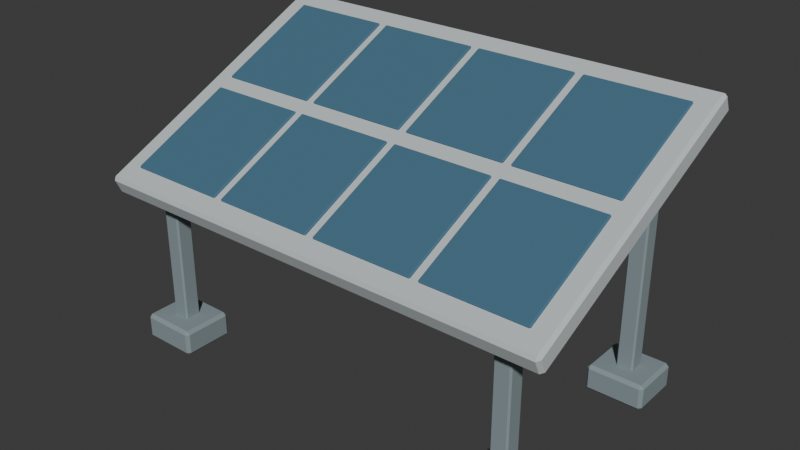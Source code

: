 # Source: source.blend  (saved by Blender 4.3.34; exported with 4.5.12 LTS)
import bpy
from mathutils import Matrix  # noqa: F401  (used for matrix-valued properties, if any)

bpy.ops.wm.read_factory_settings(use_empty=True)
scene = bpy.context.scene
scene.name = 'Scene'

# ---- collections
col_collection = bpy.data.collections.new('Collection'); scene.collection.children.link(col_collection)

# ---- materials (node trees are filled in below, after node groups)
mat_steel = bpy.data.materials.new('steel')
mat_steel.diffuse_color = (0.24, 0.3, 0.32, 1.0)
mat_frame = bpy.data.materials.new('frame')
mat_frame.diffuse_color = (0.55, 0.6, 0.6, 1.0)
mat_panel = bpy.data.materials.new('panel')
mat_panel.diffuse_color = (0.055, 0.15, 0.23, 1.0)

# ---- material node trees
mat_steel.use_nodes = True; mat_steel.node_tree.nodes.clear()
_N = mat_steel.node_tree.nodes; _L = mat_steel.node_tree.links
n0 = _N.new('ShaderNodeBsdfPrincipled'); n0.name = 'Principled BSDF'; n0.location = (10, 300)
n0.inputs[0].default_value = (0.24, 0.3, 0.32, 1.0)
n0.inputs[2].default_value = 0.83
n1 = _N.new('ShaderNodeOutputMaterial'); n1.name = 'Material Output'; n1.location = (300, 300)
_L.new(n0.outputs[0], n1.inputs[0])
n1.is_active_output = True
mat_frame.use_nodes = True; mat_frame.node_tree.nodes.clear()
_N = mat_frame.node_tree.nodes; _L = mat_frame.node_tree.links
n0 = _N.new('ShaderNodeBsdfPrincipled'); n0.name = 'Principled BSDF'; n0.location = (10, 300)
n0.inputs[0].default_value = (0.55, 0.6, 0.6, 1.0)
n0.inputs[2].default_value = 0.83
n1 = _N.new('ShaderNodeOutputMaterial'); n1.name = 'Material Output'; n1.location = (300, 300)
_L.new(n0.outputs[0], n1.inputs[0])
n1.is_active_output = True
mat_panel.use_nodes = True; mat_panel.node_tree.nodes.clear()
_N = mat_panel.node_tree.nodes; _L = mat_panel.node_tree.links
n0 = _N.new('ShaderNodeBsdfPrincipled'); n0.name = 'Principled BSDF'; n0.location = (10, 300)
n0.inputs[0].default_value = (0.055, 0.15, 0.23, 1.0)
n0.inputs[2].default_value = 0.83
n1 = _N.new('ShaderNodeOutputMaterial'); n1.name = 'Material Output'; n1.location = (300, 300)
_L.new(n0.outputs[0], n1.inputs[0])
n1.is_active_output = True

# ---- world
world_world = bpy.data.worlds.new('World'); scene.world = world_world
world_world.use_nodes = True; world_world.node_tree.nodes.clear()
_N = world_world.node_tree.nodes; _L = world_world.node_tree.links
n0 = _N.new('ShaderNodeOutputWorld'); n0.name = 'World Output'; n0.location = (300, 300)
n1 = _N.new('ShaderNodeBackground'); n1.name = 'Background'; n1.location = (10, 300)
n1.inputs[0].default_value = (0.05088, 0.05088, 0.05088, 1.0)
_L.new(n1.outputs[0], n0.inputs[0])
n0.is_active_output = True
world_world.color = (0.05088, 0.05088, 0.05088)
world_world.sun_shadow_jitter_overblur = 0.0

# ---- meshes
me_cube_001 = bpy.data.meshes.new('Cube.001')
me_cube_001.from_pydata([(-0.818, -0.468, 0.0), (-0.818, -0.48, 0.012), (-0.83, -0.468, 0.012), (-0.818, -0.48, 0.088), (-0.818, -0.468, 0.1), (-0.83, -0.468, 0.088), (-0.818, -0.292, 0.0), (-0.83, -0.292, 0.012), (-0.818, -0.28, 0.012), (-0.818, -0.292, 0.1), (-0.818, -0.28, 0.088), (-0.83, -0.292, 0.088), (-0.622, -0.468, 0.0), (-0.61, -0.468, 0.012), (-0.622, -0.48, 0.012), (-0.622, -0.468, 0.1), (-0.622, -0.48, 0.088), (-0.61, -0.468, 0.088), (-0.622, -0.292, 0.0), (-0.622, -0.28, 0.012), (-0.61, -0.292, 0.012), (-0.622, -0.292, 0.1), (-0.61, -0.292, 0.088), (-0.622, -0.28, 0.088)], [], [(14, 16, 3, 1), (20, 22, 17, 13), (21, 9, 4, 15), (2, 5, 11, 7), (8, 10, 23, 19), (0, 1, 2), (3, 4, 5), (6, 7, 8), (9, 10, 11), (12, 13, 14), (15, 16, 17), (18, 19, 20), (21, 22, 23), (6, 0, 2, 7), (1, 3, 5, 2), (4, 9, 11, 5), (10, 8, 7, 11), (18, 6, 8, 19), (9, 21, 23, 10), (22, 20, 19, 23), (12, 18, 20, 13), (21, 15, 17, 22), (16, 14, 13, 17), (0, 12, 14, 1), (15, 4, 3, 16), (6, 18, 12, 0)])
_uv = me_cube_001.uv_layers.new(name='UVMap')
_uv.uv.foreach_set('vector', [0.405, 0.7636, 0.595, 0.7636, 0.595, 0.9864, 0.405, 0.9864, 0.405, 0.515, 0.595, 0.515, 0.595, 0.735, 0.405, 0.735, 0.6386, 0.515, 0.8614, 0.515, 0.8614, 0.735, 0.6386, 0.735, 0.405, 0.015, 0.595, 0.015, 0.595, 0.235, 0.405, 0.235, 0.405, 0.2636, 0.595, 0.2636, 0.595, 0.4864, 0.405, 0.4864, 0.1386, 0.735, 0.1386, 0.75, 0.125, 0.735, 0.595, 0.9864, 0.625, 0.9864, 0.595, 1.0, 0.1386, 0.515, 0.125, 0.515, 0.1386, 0.5, 0.625, 0.2636, 0.595, 0.2636, 0.595, 0.25, 0.3614, 0.735, 0.375, 0.735, 0.3614, 0.75, 0.625, 0.7636, 0.595, 0.7636, 0.595, 0.75, 0.3614, 0.515, 0.3614, 0.5, 0.375, 0.515, 0.625, 0.515, 0.595, 0.515, 0.595, 0.5, 0.1386, 0.515, 0.1386, 0.735, 0.125, 0.735, 0.125, 0.515, 0.405, 0.0, 0.595, 0.0, 0.595, 0.015, 0.405, 0.015, 0.625, 0.015, 0.625, 0.235, 0.595, 0.235, 0.595, 0.015, 0.595, 0.2636, 0.405, 0.2636, 0.405, 0.235, 0.595, 0.235, 0.3614, 0.515, 0.1386, 0.515, 0.1386, 0.5, 0.3614, 0.5, 0.625, 0.2636, 0.625, 0.4864, 0.595, 0.4864, 0.595, 0.2636, 0.595, 0.515, 0.405, 0.515, 0.405, 0.4864, 0.595, 0.4864, 0.3614, 0.735, 0.3614, 0.515, 0.405, 0.515, 0.405, 0.735, 0.6386, 0.515, 0.6386, 0.735, 0.595, 0.735, 0.595, 0.515, 0.595, 0.7636, 0.405, 0.7636, 0.405, 0.735, 0.595, 0.735, 0.1386, 0.735, 0.3614, 0.735, 0.3614, 0.75, 0.1386, 0.75, 0.625, 0.7636, 0.625, 0.9864, 0.595, 0.9864, 0.595, 0.7636, 0.1386, 0.515, 0.3614, 0.515, 0.3614, 0.735, 0.1386, 0.735])
me_cube_001.materials.append(mat_steel)
me_cube_001.update()
me_cube_002 = bpy.data.meshes.new('Cube.002')
me_cube_002.from_pydata([(-0.7465, -0.4065, 0.075), (-0.7465, -0.4125, 0.081), (-0.7525, -0.4065, 0.081), (-0.7465, -0.4125, 0.6868), (-0.7465, -0.4065, 0.6928), (-0.7525, -0.4065, 0.6868), (-0.7465, -0.3535, 0.075), (-0.7525, -0.3535, 0.081), (-0.7465, -0.3475, 0.081), (-0.7465, -0.3535, 0.6928), (-0.7465, -0.3475, 0.6868), (-0.7525, -0.3535, 0.6868), (-0.6935, -0.4065, 0.075), (-0.6875, -0.4065, 0.081), (-0.6935, -0.4125, 0.081), (-0.6935, -0.4065, 0.6928), (-0.6935, -0.4125, 0.6868), (-0.6875, -0.4065, 0.6868), (-0.6935, -0.3535, 0.075), (-0.6935, -0.3475, 0.081), (-0.6875, -0.3535, 0.081), (-0.6935, -0.3535, 0.6928), (-0.6875, -0.3535, 0.6868), (-0.6935, -0.3475, 0.6868)], [], [(14, 16, 3, 1), (20, 22, 17, 13), (21, 9, 4, 15), (2, 5, 11, 7), (8, 10, 23, 19), (0, 1, 2), (3, 4, 5), (6, 7, 8), (9, 10, 11), (12, 13, 14), (15, 16, 17), (18, 19, 20), (21, 22, 23), (6, 0, 2, 7), (1, 3, 5, 2), (4, 9, 11, 5), (10, 8, 7, 11), (18, 6, 8, 19), (9, 21, 23, 10), (22, 20, 19, 23), (12, 18, 20, 13), (21, 15, 17, 22), (16, 14, 13, 17), (0, 12, 14, 1), (15, 4, 3, 16), (6, 18, 12, 0)])
_uv = me_cube_002.uv_layers.new(name='UVMap')
_uv.uv.foreach_set('vector', [0.3774, 0.7731, 0.6226, 0.7731, 0.6226, 0.9769, 0.3774, 0.9769, 0.3774, 0.5231, 0.6226, 0.5231, 0.6226, 0.7269, 0.3774, 0.7269, 0.6481, 0.5231, 0.8519, 0.5231, 0.8519, 0.7269, 0.6481, 0.7269, 0.3774, 0.02308, 0.6226, 0.02308, 0.6226, 0.2269, 0.3774, 0.2269, 0.3774, 0.2731, 0.6226, 0.2731, 0.6226, 0.4769, 0.3774, 0.4769, 0.1481, 0.7269, 0.1481, 0.75, 0.125, 0.7269, 0.6226, 0.9769, 0.625, 0.9769, 0.6226, 1.0, 0.1481, 0.5231, 0.125, 0.5231, 0.1481, 0.5, 0.625, 0.2731, 0.6226, 0.2731, 0.6226, 0.25, 0.3519, 0.7269, 0.375, 0.7269, 0.3519, 0.75, 0.625, 0.7731, 0.6226, 0.7731, 0.6226, 0.75, 0.3519, 0.5231, 0.3519, 0.5, 0.375, 0.5231, 0.625, 0.5231, 0.6226, 0.5231, 0.6226, 0.5, 0.1481, 0.5231, 0.1481, 0.7269, 0.125, 0.7269, 0.125, 0.5231, 0.3774, 0.0, 0.6226, 0.0, 0.6226, 0.02308, 0.3774, 0.02308, 0.625, 0.02308, 0.625, 0.2269, 0.6226, 0.2269, 0.6226, 0.02308, 0.6226, 0.2731, 0.3774, 0.2731, 0.3774, 0.2269, 0.6226, 0.2269, 0.3519, 0.5231, 0.1481, 0.5231, 0.1481, 0.5, 0.3519, 0.5, 0.625, 0.2731, 0.625, 0.4769, 0.6226, 0.4769, 0.6226, 0.2731, 0.6226, 0.5231, 0.3774, 0.5231, 0.3774, 0.4769, 0.6226, 0.4769, 0.3519, 0.7269, 0.3519, 0.5231, 0.3774, 0.5231, 0.3774, 0.7269, 0.6481, 0.5231, 0.6481, 0.7269, 0.6226, 0.7269, 0.6226, 0.5231, 0.6226, 0.7731, 0.3774, 0.7731, 0.3774, 0.7269, 0.6226, 0.7269, 0.1481, 0.7269, 0.3519, 0.7269, 0.3519, 0.75, 0.1481, 0.75, 0.625, 0.7731, 0.625, 0.9769, 0.6226, 0.9769, 0.6226, 0.7731, 0.1481, 0.5231, 0.3519, 0.5231, 0.3519, 0.7269, 0.1481, 0.7269])
me_cube_002.materials.append(mat_steel)
me_cube_002.update()
me_cube_003 = bpy.data.meshes.new('Cube.003')
me_cube_003.from_pydata([(-0.818, 0.292, 0.0), (-0.818, 0.28, 0.012), (-0.83, 0.292, 0.012), (-0.818, 0.28, 0.088), (-0.818, 0.292, 0.1), (-0.83, 0.292, 0.088), (-0.818, 0.468, 0.0), (-0.83, 0.468, 0.012), (-0.818, 0.48, 0.012), (-0.818, 0.468, 0.1), (-0.818, 0.48, 0.088), (-0.83, 0.468, 0.088), (-0.622, 0.292, 0.0), (-0.61, 0.292, 0.012), (-0.622, 0.28, 0.012), (-0.622, 0.292, 0.1), (-0.622, 0.28, 0.088), (-0.61, 0.292, 0.088), (-0.622, 0.468, 0.0), (-0.622, 0.48, 0.012), (-0.61, 0.468, 0.012), (-0.622, 0.468, 0.1), (-0.61, 0.468, 0.088), (-0.622, 0.48, 0.088)], [], [(14, 16, 3, 1), (20, 22, 17, 13), (21, 9, 4, 15), (2, 5, 11, 7), (8, 10, 23, 19), (0, 1, 2), (3, 4, 5), (6, 7, 8), (9, 10, 11), (12, 13, 14), (15, 16, 17), (18, 19, 20), (21, 22, 23), (6, 0, 2, 7), (1, 3, 5, 2), (4, 9, 11, 5), (10, 8, 7, 11), (18, 6, 8, 19), (9, 21, 23, 10), (22, 20, 19, 23), (12, 18, 20, 13), (21, 15, 17, 22), (16, 14, 13, 17), (0, 12, 14, 1), (15, 4, 3, 16), (6, 18, 12, 0)])
_uv = me_cube_003.uv_layers.new(name='UVMap')
_uv.uv.foreach_set('vector', [0.405, 0.7636, 0.595, 0.7636, 0.595, 0.9864, 0.405, 0.9864, 0.405, 0.515, 0.595, 0.515, 0.595, 0.735, 0.405, 0.735, 0.6386, 0.515, 0.8614, 0.515, 0.8614, 0.735, 0.6386, 0.735, 0.405, 0.015, 0.595, 0.015, 0.595, 0.235, 0.405, 0.235, 0.405, 0.2636, 0.595, 0.2636, 0.595, 0.4864, 0.405, 0.4864, 0.1386, 0.735, 0.1386, 0.75, 0.125, 0.735, 0.595, 0.9864, 0.625, 0.9864, 0.595, 1.0, 0.1386, 0.515, 0.125, 0.515, 0.1386, 0.5, 0.625, 0.2636, 0.595, 0.2636, 0.595, 0.25, 0.3614, 0.735, 0.375, 0.735, 0.3614, 0.75, 0.625, 0.7636, 0.595, 0.7636, 0.595, 0.75, 0.3614, 0.515, 0.3614, 0.5, 0.375, 0.515, 0.625, 0.515, 0.595, 0.515, 0.595, 0.5, 0.1386, 0.515, 0.1386, 0.735, 0.125, 0.735, 0.125, 0.515, 0.405, 0.0, 0.595, 0.0, 0.595, 0.015, 0.405, 0.015, 0.625, 0.015, 0.625, 0.235, 0.595, 0.235, 0.595, 0.015, 0.595, 0.2636, 0.405, 0.2636, 0.405, 0.235, 0.595, 0.235, 0.3614, 0.515, 0.1386, 0.515, 0.1386, 0.5, 0.3614, 0.5, 0.625, 0.2636, 0.625, 0.4864, 0.595, 0.4864, 0.595, 0.2636, 0.595, 0.515, 0.405, 0.515, 0.405, 0.4864, 0.595, 0.4864, 0.3614, 0.735, 0.3614, 0.515, 0.405, 0.515, 0.405, 0.735, 0.6386, 0.515, 0.6386, 0.735, 0.595, 0.735, 0.595, 0.515, 0.595, 0.7636, 0.405, 0.7636, 0.405, 0.735, 0.595, 0.735, 0.1386, 0.735, 0.3614, 0.735, 0.3614, 0.75, 0.1386, 0.75, 0.625, 0.7636, 0.625, 0.9864, 0.595, 0.9864, 0.595, 0.7636, 0.1386, 0.515, 0.3614, 0.515, 0.3614, 0.735, 0.1386, 0.735])
me_cube_003.materials.append(mat_steel)
me_cube_003.update()
me_cube_004 = bpy.data.meshes.new('Cube.004')
me_cube_004.from_pydata([(-0.7465, 0.3535, 0.075), (-0.7465, 0.3475, 0.081), (-0.7525, 0.3535, 0.081), (-0.7465, 0.3475, 1.041), (-0.7465, 0.3535, 1.047), (-0.7525, 0.3535, 1.041), (-0.7465, 0.4065, 0.075), (-0.7525, 0.4065, 0.081), (-0.7465, 0.4125, 0.081), (-0.7465, 0.4065, 1.047), (-0.7465, 0.4125, 1.041), (-0.7525, 0.4065, 1.041), (-0.6935, 0.3535, 0.075), (-0.6875, 0.3535, 0.081), (-0.6935, 0.3475, 0.081), (-0.6935, 0.3535, 1.047), (-0.6935, 0.3475, 1.041), (-0.6875, 0.3535, 1.041), (-0.6935, 0.4065, 0.075), (-0.6935, 0.4125, 0.081), (-0.6875, 0.4065, 0.081), (-0.6935, 0.4065, 1.047), (-0.6875, 0.4065, 1.041), (-0.6935, 0.4125, 1.041)], [], [(14, 16, 3, 1), (20, 22, 17, 13), (21, 9, 4, 15), (2, 5, 11, 7), (8, 10, 23, 19), (0, 1, 2), (3, 4, 5), (6, 7, 8), (9, 10, 11), (12, 13, 14), (15, 16, 17), (18, 19, 20), (21, 22, 23), (6, 0, 2, 7), (1, 3, 5, 2), (4, 9, 11, 5), (10, 8, 7, 11), (18, 6, 8, 19), (9, 21, 23, 10), (22, 20, 19, 23), (12, 18, 20, 13), (21, 15, 17, 22), (16, 14, 13, 17), (0, 12, 14, 1), (15, 4, 3, 16), (6, 18, 12, 0)])
_uv = me_cube_004.uv_layers.new(name='UVMap')
_uv.uv.foreach_set('vector', [0.3765, 0.7731, 0.6235, 0.7731, 0.6235, 0.9769, 0.3765, 0.9769, 0.3765, 0.5231, 0.6235, 0.5231, 0.6235, 0.7269, 0.3765, 0.7269, 0.6481, 0.5231, 0.8519, 0.5231, 0.8519, 0.7269, 0.6481, 0.7269, 0.3765, 0.02308, 0.6235, 0.02308, 0.6235, 0.2269, 0.3765, 0.2269, 0.3765, 0.2731, 0.6235, 0.2731, 0.6235, 0.4769, 0.3765, 0.4769, 0.1481, 0.7269, 0.1481, 0.75, 0.125, 0.7269, 0.6235, 0.9769, 0.625, 0.9769, 0.6235, 1.0, 0.1481, 0.5231, 0.125, 0.5231, 0.1481, 0.5, 0.625, 0.2731, 0.6235, 0.2731, 0.6235, 0.25, 0.3519, 0.7269, 0.375, 0.7269, 0.3519, 0.75, 0.625, 0.7731, 0.6235, 0.7731, 0.6235, 0.75, 0.3519, 0.5231, 0.3519, 0.5, 0.375, 0.5231, 0.625, 0.5231, 0.6235, 0.5231, 0.6235, 0.5, 0.1481, 0.5231, 0.1481, 0.7269, 0.125, 0.7269, 0.125, 0.5231, 0.3765, 0.0, 0.6235, 0.0, 0.6235, 0.02308, 0.3765, 0.02308, 0.625, 0.02308, 0.625, 0.2269, 0.6235, 0.2269, 0.6235, 0.02308, 0.6235, 0.2731, 0.3765, 0.2731, 0.3765, 0.2269, 0.6235, 0.2269, 0.3519, 0.5231, 0.1481, 0.5231, 0.1481, 0.5, 0.3519, 0.5, 0.625, 0.2731, 0.625, 0.4769, 0.6235, 0.4769, 0.6235, 0.2731, 0.6235, 0.5231, 0.3765, 0.5231, 0.3765, 0.4769, 0.6235, 0.4769, 0.3519, 0.7269, 0.3519, 0.5231, 0.3765, 0.5231, 0.3765, 0.7269, 0.6481, 0.5231, 0.6481, 0.7269, 0.6235, 0.7269, 0.6235, 0.5231, 0.6235, 0.7731, 0.3765, 0.7731, 0.3765, 0.7269, 0.6235, 0.7269, 0.1481, 0.7269, 0.3519, 0.7269, 0.3519, 0.75, 0.1481, 0.75, 0.625, 0.7731, 0.625, 0.9769, 0.6235, 0.9769, 0.6235, 0.7731, 0.1481, 0.5231, 0.3519, 0.5231, 0.3519, 0.7269, 0.1481, 0.7269])
me_cube_004.materials.append(mat_steel)
me_cube_004.update()
me_cube_005 = bpy.data.meshes.new('Cube.005')
me_cube_005.from_pydata([(0.622, -0.468, 0.0), (0.622, -0.48, 0.012), (0.61, -0.468, 0.012), (0.622, -0.48, 0.088), (0.622, -0.468, 0.1), (0.61, -0.468, 0.088), (0.622, -0.292, 0.0), (0.61, -0.292, 0.012), (0.622, -0.28, 0.012), (0.622, -0.292, 0.1), (0.622, -0.28, 0.088), (0.61, -0.292, 0.088), (0.818, -0.468, 0.0), (0.83, -0.468, 0.012), (0.818, -0.48, 0.012), (0.818, -0.468, 0.1), (0.818, -0.48, 0.088), (0.83, -0.468, 0.088), (0.818, -0.292, 0.0), (0.818, -0.28, 0.012), (0.83, -0.292, 0.012), (0.818, -0.292, 0.1), (0.83, -0.292, 0.088), (0.818, -0.28, 0.088)], [], [(14, 16, 3, 1), (20, 22, 17, 13), (21, 9, 4, 15), (2, 5, 11, 7), (8, 10, 23, 19), (0, 1, 2), (3, 4, 5), (6, 7, 8), (9, 10, 11), (12, 13, 14), (15, 16, 17), (18, 19, 20), (21, 22, 23), (6, 0, 2, 7), (1, 3, 5, 2), (4, 9, 11, 5), (10, 8, 7, 11), (18, 6, 8, 19), (9, 21, 23, 10), (22, 20, 19, 23), (12, 18, 20, 13), (21, 15, 17, 22), (16, 14, 13, 17), (0, 12, 14, 1), (15, 4, 3, 16), (6, 18, 12, 0)])
_uv = me_cube_005.uv_layers.new(name='UVMap')
_uv.uv.foreach_set('vector', [0.405, 0.7636, 0.595, 0.7636, 0.595, 0.9864, 0.405, 0.9864, 0.405, 0.515, 0.595, 0.515, 0.595, 0.735, 0.405, 0.735, 0.6386, 0.515, 0.8614, 0.515, 0.8614, 0.735, 0.6386, 0.735, 0.405, 0.015, 0.595, 0.015, 0.595, 0.235, 0.405, 0.235, 0.405, 0.2636, 0.595, 0.2636, 0.595, 0.4864, 0.405, 0.4864, 0.1386, 0.735, 0.1386, 0.75, 0.125, 0.735, 0.595, 0.9864, 0.625, 0.9864, 0.595, 1.0, 0.1386, 0.515, 0.125, 0.515, 0.1386, 0.5, 0.625, 0.2636, 0.595, 0.2636, 0.595, 0.25, 0.3614, 0.735, 0.375, 0.735, 0.3614, 0.75, 0.625, 0.7636, 0.595, 0.7636, 0.595, 0.75, 0.3614, 0.515, 0.3614, 0.5, 0.375, 0.515, 0.625, 0.515, 0.595, 0.515, 0.595, 0.5, 0.1386, 0.515, 0.1386, 0.735, 0.125, 0.735, 0.125, 0.515, 0.405, 0.0, 0.595, 0.0, 0.595, 0.015, 0.405, 0.015, 0.625, 0.015, 0.625, 0.235, 0.595, 0.235, 0.595, 0.015, 0.595, 0.2636, 0.405, 0.2636, 0.405, 0.235, 0.595, 0.235, 0.3614, 0.515, 0.1386, 0.515, 0.1386, 0.5, 0.3614, 0.5, 0.625, 0.2636, 0.625, 0.4864, 0.595, 0.4864, 0.595, 0.2636, 0.595, 0.515, 0.405, 0.515, 0.405, 0.4864, 0.595, 0.4864, 0.3614, 0.735, 0.3614, 0.515, 0.405, 0.515, 0.405, 0.735, 0.6386, 0.515, 0.6386, 0.735, 0.595, 0.735, 0.595, 0.515, 0.595, 0.7636, 0.405, 0.7636, 0.405, 0.735, 0.595, 0.735, 0.1386, 0.735, 0.3614, 0.735, 0.3614, 0.75, 0.1386, 0.75, 0.625, 0.7636, 0.625, 0.9864, 0.595, 0.9864, 0.595, 0.7636, 0.1386, 0.515, 0.3614, 0.515, 0.3614, 0.735, 0.1386, 0.735])
me_cube_005.materials.append(mat_steel)
me_cube_005.update()
me_cube_006 = bpy.data.meshes.new('Cube.006')
me_cube_006.from_pydata([(0.6935, -0.4065, 0.075), (0.6935, -0.4125, 0.081), (0.6875, -0.4065, 0.081), (0.6935, -0.4125, 0.6868), (0.6935, -0.4065, 0.6928), (0.6875, -0.4065, 0.6868), (0.6935, -0.3535, 0.075), (0.6875, -0.3535, 0.081), (0.6935, -0.3475, 0.081), (0.6935, -0.3535, 0.6928), (0.6935, -0.3475, 0.6868), (0.6875, -0.3535, 0.6868), (0.7465, -0.4065, 0.075), (0.7525, -0.4065, 0.081), (0.7465, -0.4125, 0.081), (0.7465, -0.4065, 0.6928), (0.7465, -0.4125, 0.6868), (0.7525, -0.4065, 0.6868), (0.7465, -0.3535, 0.075), (0.7465, -0.3475, 0.081), (0.7525, -0.3535, 0.081), (0.7465, -0.3535, 0.6928), (0.7525, -0.3535, 0.6868), (0.7465, -0.3475, 0.6868)], [], [(14, 16, 3, 1), (20, 22, 17, 13), (21, 9, 4, 15), (2, 5, 11, 7), (8, 10, 23, 19), (0, 1, 2), (3, 4, 5), (6, 7, 8), (9, 10, 11), (12, 13, 14), (15, 16, 17), (18, 19, 20), (21, 22, 23), (6, 0, 2, 7), (1, 3, 5, 2), (4, 9, 11, 5), (10, 8, 7, 11), (18, 6, 8, 19), (9, 21, 23, 10), (22, 20, 19, 23), (12, 18, 20, 13), (21, 15, 17, 22), (16, 14, 13, 17), (0, 12, 14, 1), (15, 4, 3, 16), (6, 18, 12, 0)])
_uv = me_cube_006.uv_layers.new(name='UVMap')
_uv.uv.foreach_set('vector', [0.3774, 0.7731, 0.6226, 0.7731, 0.6226, 0.9769, 0.3774, 0.9769, 0.3774, 0.5231, 0.6226, 0.5231, 0.6226, 0.7269, 0.3774, 0.7269, 0.6481, 0.5231, 0.8519, 0.5231, 0.8519, 0.7269, 0.6481, 0.7269, 0.3774, 0.02308, 0.6226, 0.02308, 0.6226, 0.2269, 0.3774, 0.2269, 0.3774, 0.2731, 0.6226, 0.2731, 0.6226, 0.4769, 0.3774, 0.4769, 0.1481, 0.7269, 0.1481, 0.75, 0.125, 0.7269, 0.6226, 0.9769, 0.625, 0.9769, 0.6226, 1.0, 0.1481, 0.5231, 0.125, 0.5231, 0.1481, 0.5, 0.625, 0.2731, 0.6226, 0.2731, 0.6226, 0.25, 0.3519, 0.7269, 0.375, 0.7269, 0.3519, 0.75, 0.625, 0.7731, 0.6226, 0.7731, 0.6226, 0.75, 0.3519, 0.5231, 0.3519, 0.5, 0.375, 0.5231, 0.625, 0.5231, 0.6226, 0.5231, 0.6226, 0.5, 0.1481, 0.5231, 0.1481, 0.7269, 0.125, 0.7269, 0.125, 0.5231, 0.3774, 0.0, 0.6226, 0.0, 0.6226, 0.02308, 0.3774, 0.02308, 0.625, 0.02308, 0.625, 0.2269, 0.6226, 0.2269, 0.6226, 0.02308, 0.6226, 0.2731, 0.3774, 0.2731, 0.3774, 0.2269, 0.6226, 0.2269, 0.3519, 0.5231, 0.1481, 0.5231, 0.1481, 0.5, 0.3519, 0.5, 0.625, 0.2731, 0.625, 0.4769, 0.6226, 0.4769, 0.6226, 0.2731, 0.6226, 0.5231, 0.3774, 0.5231, 0.3774, 0.4769, 0.6226, 0.4769, 0.3519, 0.7269, 0.3519, 0.5231, 0.3774, 0.5231, 0.3774, 0.7269, 0.6481, 0.5231, 0.6481, 0.7269, 0.6226, 0.7269, 0.6226, 0.5231, 0.6226, 0.7731, 0.3774, 0.7731, 0.3774, 0.7269, 0.6226, 0.7269, 0.1481, 0.7269, 0.3519, 0.7269, 0.3519, 0.75, 0.1481, 0.75, 0.625, 0.7731, 0.625, 0.9769, 0.6226, 0.9769, 0.6226, 0.7731, 0.1481, 0.5231, 0.3519, 0.5231, 0.3519, 0.7269, 0.1481, 0.7269])
me_cube_006.materials.append(mat_steel)
me_cube_006.update()
me_cube_007 = bpy.data.meshes.new('Cube.007')
me_cube_007.from_pydata([(0.622, 0.292, 0.0), (0.622, 0.28, 0.012), (0.61, 0.292, 0.012), (0.622, 0.28, 0.088), (0.622, 0.292, 0.1), (0.61, 0.292, 0.088), (0.622, 0.468, 0.0), (0.61, 0.468, 0.012), (0.622, 0.48, 0.012), (0.622, 0.468, 0.1), (0.622, 0.48, 0.088), (0.61, 0.468, 0.088), (0.818, 0.292, 0.0), (0.83, 0.292, 0.012), (0.818, 0.28, 0.012), (0.818, 0.292, 0.1), (0.818, 0.28, 0.088), (0.83, 0.292, 0.088), (0.818, 0.468, 0.0), (0.818, 0.48, 0.012), (0.83, 0.468, 0.012), (0.818, 0.468, 0.1), (0.83, 0.468, 0.088), (0.818, 0.48, 0.088)], [], [(14, 16, 3, 1), (20, 22, 17, 13), (21, 9, 4, 15), (2, 5, 11, 7), (8, 10, 23, 19), (0, 1, 2), (3, 4, 5), (6, 7, 8), (9, 10, 11), (12, 13, 14), (15, 16, 17), (18, 19, 20), (21, 22, 23), (6, 0, 2, 7), (1, 3, 5, 2), (4, 9, 11, 5), (10, 8, 7, 11), (18, 6, 8, 19), (9, 21, 23, 10), (22, 20, 19, 23), (12, 18, 20, 13), (21, 15, 17, 22), (16, 14, 13, 17), (0, 12, 14, 1), (15, 4, 3, 16), (6, 18, 12, 0)])
_uv = me_cube_007.uv_layers.new(name='UVMap')
_uv.uv.foreach_set('vector', [0.405, 0.7636, 0.595, 0.7636, 0.595, 0.9864, 0.405, 0.9864, 0.405, 0.515, 0.595, 0.515, 0.595, 0.735, 0.405, 0.735, 0.6386, 0.515, 0.8614, 0.515, 0.8614, 0.735, 0.6386, 0.735, 0.405, 0.015, 0.595, 0.015, 0.595, 0.235, 0.405, 0.235, 0.405, 0.2636, 0.595, 0.2636, 0.595, 0.4864, 0.405, 0.4864, 0.1386, 0.735, 0.1386, 0.75, 0.125, 0.735, 0.595, 0.9864, 0.625, 0.9864, 0.595, 1.0, 0.1386, 0.515, 0.125, 0.515, 0.1386, 0.5, 0.625, 0.2636, 0.595, 0.2636, 0.595, 0.25, 0.3614, 0.735, 0.375, 0.735, 0.3614, 0.75, 0.625, 0.7636, 0.595, 0.7636, 0.595, 0.75, 0.3614, 0.515, 0.3614, 0.5, 0.375, 0.515, 0.625, 0.515, 0.595, 0.515, 0.595, 0.5, 0.1386, 0.515, 0.1386, 0.735, 0.125, 0.735, 0.125, 0.515, 0.405, 0.0, 0.595, 0.0, 0.595, 0.015, 0.405, 0.015, 0.625, 0.015, 0.625, 0.235, 0.595, 0.235, 0.595, 0.015, 0.595, 0.2636, 0.405, 0.2636, 0.405, 0.235, 0.595, 0.235, 0.3614, 0.515, 0.1386, 0.515, 0.1386, 0.5, 0.3614, 0.5, 0.625, 0.2636, 0.625, 0.4864, 0.595, 0.4864, 0.595, 0.2636, 0.595, 0.515, 0.405, 0.515, 0.405, 0.4864, 0.595, 0.4864, 0.3614, 0.735, 0.3614, 0.515, 0.405, 0.515, 0.405, 0.735, 0.6386, 0.515, 0.6386, 0.735, 0.595, 0.735, 0.595, 0.515, 0.595, 0.7636, 0.405, 0.7636, 0.405, 0.735, 0.595, 0.735, 0.1386, 0.735, 0.3614, 0.735, 0.3614, 0.75, 0.1386, 0.75, 0.625, 0.7636, 0.625, 0.9864, 0.595, 0.9864, 0.595, 0.7636, 0.1386, 0.515, 0.3614, 0.515, 0.3614, 0.735, 0.1386, 0.735])
me_cube_007.materials.append(mat_steel)
me_cube_007.update()
me_cube_008 = bpy.data.meshes.new('Cube.008')
me_cube_008.from_pydata([(0.6935, 0.3535, 0.075), (0.6935, 0.3475, 0.081), (0.6875, 0.3535, 0.081), (0.6935, 0.3475, 1.041), (0.6935, 0.3535, 1.047), (0.6875, 0.3535, 1.041), (0.6935, 0.4065, 0.075), (0.6875, 0.4065, 0.081), (0.6935, 0.4125, 0.081), (0.6935, 0.4065, 1.047), (0.6935, 0.4125, 1.041), (0.6875, 0.4065, 1.041), (0.7465, 0.3535, 0.075), (0.7525, 0.3535, 0.081), (0.7465, 0.3475, 0.081), (0.7465, 0.3535, 1.047), (0.7465, 0.3475, 1.041), (0.7525, 0.3535, 1.041), (0.7465, 0.4065, 0.075), (0.7465, 0.4125, 0.081), (0.7525, 0.4065, 0.081), (0.7465, 0.4065, 1.047), (0.7525, 0.4065, 1.041), (0.7465, 0.4125, 1.041)], [], [(14, 16, 3, 1), (20, 22, 17, 13), (21, 9, 4, 15), (2, 5, 11, 7), (8, 10, 23, 19), (0, 1, 2), (3, 4, 5), (6, 7, 8), (9, 10, 11), (12, 13, 14), (15, 16, 17), (18, 19, 20), (21, 22, 23), (6, 0, 2, 7), (1, 3, 5, 2), (4, 9, 11, 5), (10, 8, 7, 11), (18, 6, 8, 19), (9, 21, 23, 10), (22, 20, 19, 23), (12, 18, 20, 13), (21, 15, 17, 22), (16, 14, 13, 17), (0, 12, 14, 1), (15, 4, 3, 16), (6, 18, 12, 0)])
_uv = me_cube_008.uv_layers.new(name='UVMap')
_uv.uv.foreach_set('vector', [0.3765, 0.7731, 0.6235, 0.7731, 0.6235, 0.9769, 0.3765, 0.9769, 0.3765, 0.5231, 0.6235, 0.5231, 0.6235, 0.7269, 0.3765, 0.7269, 0.6481, 0.5231, 0.8519, 0.5231, 0.8519, 0.7269, 0.6481, 0.7269, 0.3765, 0.02308, 0.6235, 0.02308, 0.6235, 0.2269, 0.3765, 0.2269, 0.3765, 0.2731, 0.6235, 0.2731, 0.6235, 0.4769, 0.3765, 0.4769, 0.1481, 0.7269, 0.1481, 0.75, 0.125, 0.7269, 0.6235, 0.9769, 0.625, 0.9769, 0.6235, 1.0, 0.1481, 0.5231, 0.125, 0.5231, 0.1481, 0.5, 0.625, 0.2731, 0.6235, 0.2731, 0.6235, 0.25, 0.3519, 0.7269, 0.375, 0.7269, 0.3519, 0.75, 0.625, 0.7731, 0.6235, 0.7731, 0.6235, 0.75, 0.3519, 0.5231, 0.3519, 0.5, 0.375, 0.5231, 0.625, 0.5231, 0.6235, 0.5231, 0.6235, 0.5, 0.1481, 0.5231, 0.1481, 0.7269, 0.125, 0.7269, 0.125, 0.5231, 0.3765, 0.0, 0.6235, 0.0, 0.6235, 0.02308, 0.3765, 0.02308, 0.625, 0.02308, 0.625, 0.2269, 0.6235, 0.2269, 0.6235, 0.02308, 0.6235, 0.2731, 0.3765, 0.2731, 0.3765, 0.2269, 0.6235, 0.2269, 0.3519, 0.5231, 0.1481, 0.5231, 0.1481, 0.5, 0.3519, 0.5, 0.625, 0.2731, 0.625, 0.4769, 0.6235, 0.4769, 0.6235, 0.2731, 0.6235, 0.5231, 0.3765, 0.5231, 0.3765, 0.4769, 0.6235, 0.4769, 0.3519, 0.7269, 0.3519, 0.5231, 0.3765, 0.5231, 0.3765, 0.7269, 0.6481, 0.5231, 0.6481, 0.7269, 0.6235, 0.7269, 0.6235, 0.5231, 0.6235, 0.7731, 0.3765, 0.7731, 0.3765, 0.7269, 0.6235, 0.7269, 0.1481, 0.7269, 0.3519, 0.7269, 0.3519, 0.75, 0.1481, 0.75, 0.625, 0.7731, 0.625, 0.9769, 0.6235, 0.9769, 0.6235, 0.7731, 0.1481, 0.5231, 0.3519, 0.5231, 0.3519, 0.7269, 0.1481, 0.7269])
me_cube_008.materials.append(mat_steel)
me_cube_008.update()
me_cube_009 = bpy.data.meshes.new('Cube.009')
me_cube_009.from_pydata([(-0.888, -0.4707, 0.5864), (-0.888, -0.4866, 0.5922), (-0.9, -0.4758, 0.5973), (-0.888, -0.5103, 0.6429), (-0.888, -0.5045, 0.6589), (-0.9, -0.4994, 0.648), (-0.888, 0.5045, 1.041), (-0.9, 0.4994, 1.052), (-0.888, 0.5103, 1.057), (-0.888, 0.4707, 1.114), (-0.888, 0.4866, 1.108), (-0.9, 0.4758, 1.103), (0.888, -0.4707, 0.5864), (0.9, -0.4758, 0.5973), (0.888, -0.4866, 0.5922), (0.888, -0.5045, 0.6589), (0.888, -0.5103, 0.6429), (0.9, -0.4994, 0.648), (0.888, 0.5045, 1.041), (0.888, 0.5103, 1.057), (0.9, 0.4994, 1.052), (0.888, 0.4707, 1.114), (0.9, 0.4758, 1.103), (0.888, 0.4866, 1.108)], [], [(14, 16, 3, 1), (20, 22, 17, 13), (21, 9, 4, 15), (2, 5, 11, 7), (8, 10, 23, 19), (0, 1, 2), (3, 4, 5), (6, 7, 8), (9, 10, 11), (12, 13, 14), (15, 16, 17), (18, 19, 20), (21, 22, 23), (6, 0, 2, 7), (1, 3, 5, 2), (4, 9, 11, 5), (10, 8, 7, 11), (18, 6, 8, 19), (9, 21, 23, 10), (22, 20, 19, 23), (12, 18, 20, 13), (21, 15, 17, 22), (16, 14, 13, 17), (0, 12, 14, 1), (15, 4, 3, 16), (6, 18, 12, 0)])
_uv = me_cube_009.uv_layers.new(name='UVMap')
_uv.uv.foreach_set('vector', [0.4125, 0.7517, 0.5875, 0.7517, 0.5875, 0.9983, 0.4125, 0.9983, 0.4125, 0.5027, 0.5875, 0.5027, 0.5875, 0.7473, 0.4125, 0.7473, 0.6267, 0.5027, 0.8733, 0.5027, 0.8733, 0.7473, 0.6267, 0.7473, 0.4125, 0.002727, 0.5875, 0.002727, 0.5875, 0.2473, 0.4125, 0.2473, 0.4125, 0.2517, 0.5875, 0.2517, 0.5875, 0.4983, 0.4125, 0.4983, 0.1267, 0.7473, 0.1267, 0.75, 0.125, 0.7473, 0.5875, 0.9983, 0.625, 0.9983, 0.5875, 1.0, 0.1267, 0.5027, 0.125, 0.5027, 0.1267, 0.5, 0.625, 0.2517, 0.5875, 0.2517, 0.5875, 0.25, 0.3733, 0.7473, 0.375, 0.7473, 0.3733, 0.75, 0.625, 0.7517, 0.5875, 0.7517, 0.5875, 0.75, 0.3733, 0.5027, 0.3733, 0.5, 0.375, 0.5027, 0.625, 0.5027, 0.5875, 0.5027, 0.5875, 0.5, 0.1267, 0.5027, 0.1267, 0.7473, 0.125, 0.7473, 0.125, 0.5027, 0.4125, 0.0, 0.5875, 0.0, 0.5875, 0.002727, 0.4125, 0.002727, 0.625, 0.002727, 0.625, 0.2473, 0.5875, 0.2473, 0.5875, 0.002727, 0.5875, 0.2517, 0.4125, 0.2517, 0.4125, 0.2473, 0.5875, 0.2473, 0.3733, 0.5027, 0.1267, 0.5027, 0.1267, 0.5, 0.3733, 0.5, 0.625, 0.2517, 0.625, 0.4983, 0.5875, 0.4983, 0.5875, 0.2517, 0.5875, 0.5027, 0.4125, 0.5027, 0.4125, 0.4983, 0.5875, 0.4983, 0.3733, 0.7473, 0.3733, 0.5027, 0.4125, 0.5027, 0.4125, 0.7473, 0.6267, 0.5027, 0.6267, 0.7473, 0.5875, 0.7473, 0.5875, 0.5027, 0.5875, 0.7517, 0.4125, 0.7517, 0.4125, 0.7473, 0.5875, 0.7473, 0.1267, 0.7473, 0.3733, 0.7473, 0.3733, 0.75, 0.1267, 0.75, 0.625, 0.7517, 0.625, 0.9983, 0.5875, 0.9983, 0.5875, 0.7517, 0.1267, 0.5027, 0.3733, 0.5027, 0.3733, 0.7473, 0.1267, 0.7473])
me_cube_009.materials.append(mat_frame)
me_cube_009.update()
me_cube_010 = bpy.data.meshes.new('Cube.010')
me_cube_010.from_pydata([(-0.821, -0.4342, 0.6784), (-0.821, -0.4395, 0.6804), (-0.825, -0.4359, 0.6821), (-0.821, -0.4446, 0.6912), (-0.821, -0.4426, 0.6966), (-0.825, -0.4409, 0.6929), (-0.821, -0.04265, 0.861), (-0.825, -0.04434, 0.8646), (-0.821, -0.04071, 0.8663), (-0.821, -0.0511, 0.8791), (-0.821, -0.04578, 0.8772), (-0.825, -0.04941, 0.8755), (-0.439, -0.4342, 0.6784), (-0.435, -0.4359, 0.6821), (-0.439, -0.4395, 0.6804), (-0.439, -0.4426, 0.6966), (-0.439, -0.4446, 0.6912), (-0.435, -0.4409, 0.6929), (-0.439, -0.04265, 0.861), (-0.439, -0.04071, 0.8663), (-0.435, -0.04434, 0.8646), (-0.439, -0.0511, 0.8791), (-0.435, -0.04941, 0.8755), (-0.439, -0.04578, 0.8772)], [], [(14, 16, 3, 1), (20, 22, 17, 13), (21, 9, 4, 15), (2, 5, 11, 7), (8, 10, 23, 19), (0, 1, 2), (3, 4, 5), (6, 7, 8), (9, 10, 11), (12, 13, 14), (15, 16, 17), (18, 19, 20), (21, 22, 23), (6, 0, 2, 7), (1, 3, 5, 2), (4, 9, 11, 5), (10, 8, 7, 11), (18, 6, 8, 19), (9, 21, 23, 10), (22, 20, 19, 23), (12, 18, 20, 13), (21, 15, 17, 22), (16, 14, 13, 17), (0, 12, 14, 1), (15, 4, 3, 16), (6, 18, 12, 0)])
_uv = me_cube_010.uv_layers.new(name='UVMap')
_uv.uv.foreach_set('vector', [0.425, 0.7526, 0.575, 0.7526, 0.575, 0.9974, 0.425, 0.9974, 0.425, 0.5023, 0.575, 0.5023, 0.575, 0.7477, 0.425, 0.7477, 0.6276, 0.5023, 0.8724, 0.5023, 0.8724, 0.7477, 0.6276, 0.7477, 0.425, 0.002273, 0.575, 0.002273, 0.575, 0.2477, 0.425, 0.2477, 0.425, 0.2526, 0.575, 0.2526, 0.575, 0.4974, 0.425, 0.4974, 0.1276, 0.7477, 0.1276, 0.75, 0.125, 0.7477, 0.575, 0.9974, 0.625, 0.9974, 0.575, 1.0, 0.1276, 0.5023, 0.125, 0.5023, 0.1276, 0.5, 0.625, 0.2526, 0.575, 0.2526, 0.575, 0.25, 0.3724, 0.7477, 0.375, 0.7477, 0.3724, 0.75, 0.625, 0.7526, 0.575, 0.7526, 0.575, 0.75, 0.3724, 0.5023, 0.3724, 0.5, 0.375, 0.5023, 0.625, 0.5023, 0.575, 0.5023, 0.575, 0.5, 0.1276, 0.5023, 0.1276, 0.7477, 0.125, 0.7477, 0.125, 0.5023, 0.425, 0.0, 0.575, 0.0, 0.575, 0.002273, 0.425, 0.002273, 0.625, 0.002273, 0.625, 0.2477, 0.575, 0.2477, 0.575, 0.002273, 0.575, 0.2526, 0.425, 0.2526, 0.425, 0.2477, 0.575, 0.2477, 0.3724, 0.5023, 0.1276, 0.5023, 0.1276, 0.5, 0.3724, 0.5, 0.625, 0.2526, 0.625, 0.4974, 0.575, 0.4974, 0.575, 0.2526, 0.575, 0.5023, 0.425, 0.5023, 0.425, 0.4974, 0.575, 0.4974, 0.3724, 0.7477, 0.3724, 0.5023, 0.425, 0.5023, 0.425, 0.7477, 0.6276, 0.5023, 0.6276, 0.7477, 0.575, 0.7477, 0.575, 0.5023, 0.575, 0.7526, 0.425, 0.7526, 0.425, 0.7477, 0.575, 0.7477, 0.1276, 0.7477, 0.3724, 0.7477, 0.3724, 0.75, 0.1276, 0.75, 0.625, 0.7526, 0.625, 0.9974, 0.575, 0.9974, 0.575, 0.7526, 0.1276, 0.5023, 0.3724, 0.5023, 0.3724, 0.7477, 0.1276, 0.7477])
me_cube_010.materials.append(mat_panel)
me_cube_010.update()
me_cube_011 = bpy.data.meshes.new('Cube.011')
me_cube_011.from_pydata([(-0.821, 0.01898, 0.8897), (-0.821, 0.01367, 0.8917), (-0.825, 0.01729, 0.8934), (-0.821, 0.008594, 0.9026), (-0.821, 0.01053, 0.9079), (-0.825, 0.01222, 0.9042), (-0.821, 0.4105, 1.072), (-0.825, 0.4088, 1.076), (-0.821, 0.4124, 1.078), (-0.821, 0.4021, 1.09), (-0.821, 0.4074, 1.089), (-0.825, 0.4037, 1.087), (-0.439, 0.01898, 0.8897), (-0.435, 0.01729, 0.8934), (-0.439, 0.01367, 0.8917), (-0.439, 0.01053, 0.9079), (-0.439, 0.008594, 0.9026), (-0.435, 0.01222, 0.9042), (-0.439, 0.4105, 1.072), (-0.439, 0.4124, 1.078), (-0.435, 0.4088, 1.076), (-0.439, 0.4021, 1.09), (-0.435, 0.4037, 1.087), (-0.439, 0.4074, 1.089)], [], [(14, 16, 3, 1), (20, 22, 17, 13), (21, 9, 4, 15), (2, 5, 11, 7), (8, 10, 23, 19), (0, 1, 2), (3, 4, 5), (6, 7, 8), (9, 10, 11), (12, 13, 14), (15, 16, 17), (18, 19, 20), (21, 22, 23), (6, 0, 2, 7), (1, 3, 5, 2), (4, 9, 11, 5), (10, 8, 7, 11), (18, 6, 8, 19), (9, 21, 23, 10), (22, 20, 19, 23), (12, 18, 20, 13), (21, 15, 17, 22), (16, 14, 13, 17), (0, 12, 14, 1), (15, 4, 3, 16), (6, 18, 12, 0)])
_uv = me_cube_011.uv_layers.new(name='UVMap')
_uv.uv.foreach_set('vector', [0.425, 0.7526, 0.575, 0.7526, 0.575, 0.9974, 0.425, 0.9974, 0.425, 0.5023, 0.575, 0.5023, 0.575, 0.7477, 0.425, 0.7477, 0.6276, 0.5023, 0.8724, 0.5023, 0.8724, 0.7477, 0.6276, 0.7477, 0.425, 0.002273, 0.575, 0.002273, 0.575, 0.2477, 0.425, 0.2477, 0.425, 0.2526, 0.575, 0.2526, 0.575, 0.4974, 0.425, 0.4974, 0.1276, 0.7477, 0.1276, 0.75, 0.125, 0.7477, 0.575, 0.9974, 0.625, 0.9974, 0.575, 1.0, 0.1276, 0.5023, 0.125, 0.5023, 0.1276, 0.5, 0.625, 0.2526, 0.575, 0.2526, 0.575, 0.25, 0.3724, 0.7477, 0.375, 0.7477, 0.3724, 0.75, 0.625, 0.7526, 0.575, 0.7526, 0.575, 0.75, 0.3724, 0.5023, 0.3724, 0.5, 0.375, 0.5023, 0.625, 0.5023, 0.575, 0.5023, 0.575, 0.5, 0.1276, 0.5023, 0.1276, 0.7477, 0.125, 0.7477, 0.125, 0.5023, 0.425, 0.0, 0.575, 0.0, 0.575, 0.002273, 0.425, 0.002273, 0.625, 0.002273, 0.625, 0.2477, 0.575, 0.2477, 0.575, 0.002273, 0.575, 0.2526, 0.425, 0.2526, 0.425, 0.2477, 0.575, 0.2477, 0.3724, 0.5023, 0.1276, 0.5023, 0.1276, 0.5, 0.3724, 0.5, 0.625, 0.2526, 0.625, 0.4974, 0.575, 0.4974, 0.575, 0.2526, 0.575, 0.5023, 0.425, 0.5023, 0.425, 0.4974, 0.575, 0.4974, 0.3724, 0.7477, 0.3724, 0.5023, 0.425, 0.5023, 0.425, 0.7477, 0.6276, 0.5023, 0.6276, 0.7477, 0.575, 0.7477, 0.575, 0.5023, 0.575, 0.7526, 0.425, 0.7526, 0.425, 0.7477, 0.575, 0.7477, 0.1276, 0.7477, 0.3724, 0.7477, 0.3724, 0.75, 0.1276, 0.75, 0.625, 0.7526, 0.625, 0.9974, 0.575, 0.9974, 0.575, 0.7526, 0.1276, 0.5023, 0.3724, 0.5023, 0.3724, 0.7477, 0.1276, 0.7477])
me_cube_011.materials.append(mat_panel)
me_cube_011.update()
me_cube_012 = bpy.data.meshes.new('Cube.012')
me_cube_012.from_pydata([(-0.401, -0.4342, 0.6784), (-0.401, -0.4395, 0.6804), (-0.405, -0.4359, 0.6821), (-0.401, -0.4446, 0.6912), (-0.401, -0.4426, 0.6966), (-0.405, -0.4409, 0.6929), (-0.401, -0.04265, 0.861), (-0.405, -0.04434, 0.8646), (-0.401, -0.04071, 0.8663), (-0.401, -0.0511, 0.8791), (-0.401, -0.04578, 0.8772), (-0.405, -0.04941, 0.8755), (-0.019, -0.4342, 0.6784), (-0.015, -0.4359, 0.6821), (-0.019, -0.4395, 0.6804), (-0.019, -0.4426, 0.6966), (-0.019, -0.4446, 0.6912), (-0.015, -0.4409, 0.6929), (-0.019, -0.04265, 0.861), (-0.019, -0.04071, 0.8663), (-0.015, -0.04434, 0.8646), (-0.019, -0.0511, 0.8791), (-0.015, -0.04941, 0.8755), (-0.019, -0.04578, 0.8772)], [], [(14, 16, 3, 1), (20, 22, 17, 13), (21, 9, 4, 15), (2, 5, 11, 7), (8, 10, 23, 19), (0, 1, 2), (3, 4, 5), (6, 7, 8), (9, 10, 11), (12, 13, 14), (15, 16, 17), (18, 19, 20), (21, 22, 23), (6, 0, 2, 7), (1, 3, 5, 2), (4, 9, 11, 5), (10, 8, 7, 11), (18, 6, 8, 19), (9, 21, 23, 10), (22, 20, 19, 23), (12, 18, 20, 13), (21, 15, 17, 22), (16, 14, 13, 17), (0, 12, 14, 1), (15, 4, 3, 16), (6, 18, 12, 0)])
_uv = me_cube_012.uv_layers.new(name='UVMap')
_uv.uv.foreach_set('vector', [0.425, 0.7526, 0.575, 0.7526, 0.575, 0.9974, 0.425, 0.9974, 0.425, 0.5023, 0.575, 0.5023, 0.575, 0.7477, 0.425, 0.7477, 0.6276, 0.5023, 0.8724, 0.5023, 0.8724, 0.7477, 0.6276, 0.7477, 0.425, 0.002273, 0.575, 0.002273, 0.575, 0.2477, 0.425, 0.2477, 0.425, 0.2526, 0.575, 0.2526, 0.575, 0.4974, 0.425, 0.4974, 0.1276, 0.7477, 0.1276, 0.75, 0.125, 0.7477, 0.575, 0.9974, 0.625, 0.9974, 0.575, 1.0, 0.1276, 0.5023, 0.125, 0.5023, 0.1276, 0.5, 0.625, 0.2526, 0.575, 0.2526, 0.575, 0.25, 0.3724, 0.7477, 0.375, 0.7477, 0.3724, 0.75, 0.625, 0.7526, 0.575, 0.7526, 0.575, 0.75, 0.3724, 0.5023, 0.3724, 0.5, 0.375, 0.5023, 0.625, 0.5023, 0.575, 0.5023, 0.575, 0.5, 0.1276, 0.5023, 0.1276, 0.7477, 0.125, 0.7477, 0.125, 0.5023, 0.425, 0.0, 0.575, 0.0, 0.575, 0.002273, 0.425, 0.002273, 0.625, 0.002273, 0.625, 0.2477, 0.575, 0.2477, 0.575, 0.002273, 0.575, 0.2526, 0.425, 0.2526, 0.425, 0.2477, 0.575, 0.2477, 0.3724, 0.5023, 0.1276, 0.5023, 0.1276, 0.5, 0.3724, 0.5, 0.625, 0.2526, 0.625, 0.4974, 0.575, 0.4974, 0.575, 0.2526, 0.575, 0.5023, 0.425, 0.5023, 0.425, 0.4974, 0.575, 0.4974, 0.3724, 0.7477, 0.3724, 0.5023, 0.425, 0.5023, 0.425, 0.7477, 0.6276, 0.5023, 0.6276, 0.7477, 0.575, 0.7477, 0.575, 0.5023, 0.575, 0.7526, 0.425, 0.7526, 0.425, 0.7477, 0.575, 0.7477, 0.1276, 0.7477, 0.3724, 0.7477, 0.3724, 0.75, 0.1276, 0.75, 0.625, 0.7526, 0.625, 0.9974, 0.575, 0.9974, 0.575, 0.7526, 0.1276, 0.5023, 0.3724, 0.5023, 0.3724, 0.7477, 0.1276, 0.7477])
me_cube_012.materials.append(mat_panel)
me_cube_012.update()
me_cube_013 = bpy.data.meshes.new('Cube.013')
me_cube_013.from_pydata([(-0.401, 0.01898, 0.8897), (-0.401, 0.01367, 0.8917), (-0.405, 0.01729, 0.8934), (-0.401, 0.008594, 0.9026), (-0.401, 0.01053, 0.9079), (-0.405, 0.01222, 0.9042), (-0.401, 0.4105, 1.072), (-0.405, 0.4088, 1.076), (-0.401, 0.4124, 1.078), (-0.401, 0.4021, 1.09), (-0.401, 0.4074, 1.089), (-0.405, 0.4037, 1.087), (-0.019, 0.01898, 0.8897), (-0.015, 0.01729, 0.8934), (-0.019, 0.01367, 0.8917), (-0.019, 0.01053, 0.9079), (-0.019, 0.008594, 0.9026), (-0.015, 0.01222, 0.9042), (-0.019, 0.4105, 1.072), (-0.019, 0.4124, 1.078), (-0.015, 0.4088, 1.076), (-0.019, 0.4021, 1.09), (-0.015, 0.4037, 1.087), (-0.019, 0.4074, 1.089)], [], [(14, 16, 3, 1), (20, 22, 17, 13), (21, 9, 4, 15), (2, 5, 11, 7), (8, 10, 23, 19), (0, 1, 2), (3, 4, 5), (6, 7, 8), (9, 10, 11), (12, 13, 14), (15, 16, 17), (18, 19, 20), (21, 22, 23), (6, 0, 2, 7), (1, 3, 5, 2), (4, 9, 11, 5), (10, 8, 7, 11), (18, 6, 8, 19), (9, 21, 23, 10), (22, 20, 19, 23), (12, 18, 20, 13), (21, 15, 17, 22), (16, 14, 13, 17), (0, 12, 14, 1), (15, 4, 3, 16), (6, 18, 12, 0)])
_uv = me_cube_013.uv_layers.new(name='UVMap')
_uv.uv.foreach_set('vector', [0.425, 0.7526, 0.575, 0.7526, 0.575, 0.9974, 0.425, 0.9974, 0.425, 0.5023, 0.575, 0.5023, 0.575, 0.7477, 0.425, 0.7477, 0.6276, 0.5023, 0.8724, 0.5023, 0.8724, 0.7477, 0.6276, 0.7477, 0.425, 0.002273, 0.575, 0.002273, 0.575, 0.2477, 0.425, 0.2477, 0.425, 0.2526, 0.575, 0.2526, 0.575, 0.4974, 0.425, 0.4974, 0.1276, 0.7477, 0.1276, 0.75, 0.125, 0.7477, 0.575, 0.9974, 0.625, 0.9974, 0.575, 1.0, 0.1276, 0.5023, 0.125, 0.5023, 0.1276, 0.5, 0.625, 0.2526, 0.575, 0.2526, 0.575, 0.25, 0.3724, 0.7477, 0.375, 0.7477, 0.3724, 0.75, 0.625, 0.7526, 0.575, 0.7526, 0.575, 0.75, 0.3724, 0.5023, 0.3724, 0.5, 0.375, 0.5023, 0.625, 0.5023, 0.575, 0.5023, 0.575, 0.5, 0.1276, 0.5023, 0.1276, 0.7477, 0.125, 0.7477, 0.125, 0.5023, 0.425, 0.0, 0.575, 0.0, 0.575, 0.002273, 0.425, 0.002273, 0.625, 0.002273, 0.625, 0.2477, 0.575, 0.2477, 0.575, 0.002273, 0.575, 0.2526, 0.425, 0.2526, 0.425, 0.2477, 0.575, 0.2477, 0.3724, 0.5023, 0.1276, 0.5023, 0.1276, 0.5, 0.3724, 0.5, 0.625, 0.2526, 0.625, 0.4974, 0.575, 0.4974, 0.575, 0.2526, 0.575, 0.5023, 0.425, 0.5023, 0.425, 0.4974, 0.575, 0.4974, 0.3724, 0.7477, 0.3724, 0.5023, 0.425, 0.5023, 0.425, 0.7477, 0.6276, 0.5023, 0.6276, 0.7477, 0.575, 0.7477, 0.575, 0.5023, 0.575, 0.7526, 0.425, 0.7526, 0.425, 0.7477, 0.575, 0.7477, 0.1276, 0.7477, 0.3724, 0.7477, 0.3724, 0.75, 0.1276, 0.75, 0.625, 0.7526, 0.625, 0.9974, 0.575, 0.9974, 0.575, 0.7526, 0.1276, 0.5023, 0.3724, 0.5023, 0.3724, 0.7477, 0.1276, 0.7477])
me_cube_013.materials.append(mat_panel)
me_cube_013.update()
me_cube_014 = bpy.data.meshes.new('Cube.014')
me_cube_014.from_pydata([(0.019, -0.4342, 0.6784), (0.019, -0.4395, 0.6804), (0.015, -0.4359, 0.6821), (0.019, -0.4446, 0.6912), (0.019, -0.4426, 0.6966), (0.015, -0.4409, 0.6929), (0.019, -0.04265, 0.861), (0.015, -0.04434, 0.8646), (0.019, -0.04071, 0.8663), (0.019, -0.0511, 0.8791), (0.019, -0.04578, 0.8772), (0.015, -0.04941, 0.8755), (0.401, -0.4342, 0.6784), (0.405, -0.4359, 0.6821), (0.401, -0.4395, 0.6804), (0.401, -0.4426, 0.6966), (0.401, -0.4446, 0.6912), (0.405, -0.4409, 0.6929), (0.401, -0.04265, 0.861), (0.401, -0.04071, 0.8663), (0.405, -0.04434, 0.8646), (0.401, -0.0511, 0.8791), (0.405, -0.04941, 0.8755), (0.401, -0.04578, 0.8772)], [], [(14, 16, 3, 1), (20, 22, 17, 13), (21, 9, 4, 15), (2, 5, 11, 7), (8, 10, 23, 19), (0, 1, 2), (3, 4, 5), (6, 7, 8), (9, 10, 11), (12, 13, 14), (15, 16, 17), (18, 19, 20), (21, 22, 23), (6, 0, 2, 7), (1, 3, 5, 2), (4, 9, 11, 5), (10, 8, 7, 11), (18, 6, 8, 19), (9, 21, 23, 10), (22, 20, 19, 23), (12, 18, 20, 13), (21, 15, 17, 22), (16, 14, 13, 17), (0, 12, 14, 1), (15, 4, 3, 16), (6, 18, 12, 0)])
_uv = me_cube_014.uv_layers.new(name='UVMap')
_uv.uv.foreach_set('vector', [0.425, 0.7526, 0.575, 0.7526, 0.575, 0.9974, 0.425, 0.9974, 0.425, 0.5023, 0.575, 0.5023, 0.575, 0.7477, 0.425, 0.7477, 0.6276, 0.5023, 0.8724, 0.5023, 0.8724, 0.7477, 0.6276, 0.7477, 0.425, 0.002273, 0.575, 0.002273, 0.575, 0.2477, 0.425, 0.2477, 0.425, 0.2526, 0.575, 0.2526, 0.575, 0.4974, 0.425, 0.4974, 0.1276, 0.7477, 0.1276, 0.75, 0.125, 0.7477, 0.575, 0.9974, 0.625, 0.9974, 0.575, 1.0, 0.1276, 0.5023, 0.125, 0.5023, 0.1276, 0.5, 0.625, 0.2526, 0.575, 0.2526, 0.575, 0.25, 0.3724, 0.7477, 0.375, 0.7477, 0.3724, 0.75, 0.625, 0.7526, 0.575, 0.7526, 0.575, 0.75, 0.3724, 0.5023, 0.3724, 0.5, 0.375, 0.5023, 0.625, 0.5023, 0.575, 0.5023, 0.575, 0.5, 0.1276, 0.5023, 0.1276, 0.7477, 0.125, 0.7477, 0.125, 0.5023, 0.425, 0.0, 0.575, 0.0, 0.575, 0.002273, 0.425, 0.002273, 0.625, 0.002273, 0.625, 0.2477, 0.575, 0.2477, 0.575, 0.002273, 0.575, 0.2526, 0.425, 0.2526, 0.425, 0.2477, 0.575, 0.2477, 0.3724, 0.5023, 0.1276, 0.5023, 0.1276, 0.5, 0.3724, 0.5, 0.625, 0.2526, 0.625, 0.4974, 0.575, 0.4974, 0.575, 0.2526, 0.575, 0.5023, 0.425, 0.5023, 0.425, 0.4974, 0.575, 0.4974, 0.3724, 0.7477, 0.3724, 0.5023, 0.425, 0.5023, 0.425, 0.7477, 0.6276, 0.5023, 0.6276, 0.7477, 0.575, 0.7477, 0.575, 0.5023, 0.575, 0.7526, 0.425, 0.7526, 0.425, 0.7477, 0.575, 0.7477, 0.1276, 0.7477, 0.3724, 0.7477, 0.3724, 0.75, 0.1276, 0.75, 0.625, 0.7526, 0.625, 0.9974, 0.575, 0.9974, 0.575, 0.7526, 0.1276, 0.5023, 0.3724, 0.5023, 0.3724, 0.7477, 0.1276, 0.7477])
me_cube_014.materials.append(mat_panel)
me_cube_014.update()
me_cube_015 = bpy.data.meshes.new('Cube.015')
me_cube_015.from_pydata([(0.019, 0.01898, 0.8897), (0.019, 0.01367, 0.8917), (0.015, 0.01729, 0.8934), (0.019, 0.008594, 0.9026), (0.019, 0.01053, 0.9079), (0.015, 0.01222, 0.9042), (0.019, 0.4105, 1.072), (0.015, 0.4088, 1.076), (0.019, 0.4124, 1.078), (0.019, 0.4021, 1.09), (0.019, 0.4074, 1.089), (0.015, 0.4037, 1.087), (0.401, 0.01898, 0.8897), (0.405, 0.01729, 0.8934), (0.401, 0.01367, 0.8917), (0.401, 0.01053, 0.9079), (0.401, 0.008594, 0.9026), (0.405, 0.01222, 0.9042), (0.401, 0.4105, 1.072), (0.401, 0.4124, 1.078), (0.405, 0.4088, 1.076), (0.401, 0.4021, 1.09), (0.405, 0.4037, 1.087), (0.401, 0.4074, 1.089)], [], [(14, 16, 3, 1), (20, 22, 17, 13), (21, 9, 4, 15), (2, 5, 11, 7), (8, 10, 23, 19), (0, 1, 2), (3, 4, 5), (6, 7, 8), (9, 10, 11), (12, 13, 14), (15, 16, 17), (18, 19, 20), (21, 22, 23), (6, 0, 2, 7), (1, 3, 5, 2), (4, 9, 11, 5), (10, 8, 7, 11), (18, 6, 8, 19), (9, 21, 23, 10), (22, 20, 19, 23), (12, 18, 20, 13), (21, 15, 17, 22), (16, 14, 13, 17), (0, 12, 14, 1), (15, 4, 3, 16), (6, 18, 12, 0)])
_uv = me_cube_015.uv_layers.new(name='UVMap')
_uv.uv.foreach_set('vector', [0.425, 0.7526, 0.575, 0.7526, 0.575, 0.9974, 0.425, 0.9974, 0.425, 0.5023, 0.575, 0.5023, 0.575, 0.7477, 0.425, 0.7477, 0.6276, 0.5023, 0.8724, 0.5023, 0.8724, 0.7477, 0.6276, 0.7477, 0.425, 0.002273, 0.575, 0.002273, 0.575, 0.2477, 0.425, 0.2477, 0.425, 0.2526, 0.575, 0.2526, 0.575, 0.4974, 0.425, 0.4974, 0.1276, 0.7477, 0.1276, 0.75, 0.125, 0.7477, 0.575, 0.9974, 0.625, 0.9974, 0.575, 1.0, 0.1276, 0.5023, 0.125, 0.5023, 0.1276, 0.5, 0.625, 0.2526, 0.575, 0.2526, 0.575, 0.25, 0.3724, 0.7477, 0.375, 0.7477, 0.3724, 0.75, 0.625, 0.7526, 0.575, 0.7526, 0.575, 0.75, 0.3724, 0.5023, 0.3724, 0.5, 0.375, 0.5023, 0.625, 0.5023, 0.575, 0.5023, 0.575, 0.5, 0.1276, 0.5023, 0.1276, 0.7477, 0.125, 0.7477, 0.125, 0.5023, 0.425, 0.0, 0.575, 0.0, 0.575, 0.002273, 0.425, 0.002273, 0.625, 0.002273, 0.625, 0.2477, 0.575, 0.2477, 0.575, 0.002273, 0.575, 0.2526, 0.425, 0.2526, 0.425, 0.2477, 0.575, 0.2477, 0.3724, 0.5023, 0.1276, 0.5023, 0.1276, 0.5, 0.3724, 0.5, 0.625, 0.2526, 0.625, 0.4974, 0.575, 0.4974, 0.575, 0.2526, 0.575, 0.5023, 0.425, 0.5023, 0.425, 0.4974, 0.575, 0.4974, 0.3724, 0.7477, 0.3724, 0.5023, 0.425, 0.5023, 0.425, 0.7477, 0.6276, 0.5023, 0.6276, 0.7477, 0.575, 0.7477, 0.575, 0.5023, 0.575, 0.7526, 0.425, 0.7526, 0.425, 0.7477, 0.575, 0.7477, 0.1276, 0.7477, 0.3724, 0.7477, 0.3724, 0.75, 0.1276, 0.75, 0.625, 0.7526, 0.625, 0.9974, 0.575, 0.9974, 0.575, 0.7526, 0.1276, 0.5023, 0.3724, 0.5023, 0.3724, 0.7477, 0.1276, 0.7477])
me_cube_015.materials.append(mat_panel)
me_cube_015.update()
me_cube_016 = bpy.data.meshes.new('Cube.016')
me_cube_016.from_pydata([(0.439, -0.4342, 0.6784), (0.439, -0.4395, 0.6804), (0.435, -0.4359, 0.6821), (0.439, -0.4446, 0.6912), (0.439, -0.4426, 0.6966), (0.435, -0.4409, 0.6929), (0.439, -0.04265, 0.861), (0.435, -0.04434, 0.8646), (0.439, -0.04071, 0.8663), (0.439, -0.0511, 0.8791), (0.439, -0.04578, 0.8772), (0.435, -0.04941, 0.8755), (0.821, -0.4342, 0.6784), (0.825, -0.4359, 0.6821), (0.821, -0.4395, 0.6804), (0.821, -0.4426, 0.6966), (0.821, -0.4446, 0.6912), (0.825, -0.4409, 0.6929), (0.821, -0.04265, 0.861), (0.821, -0.04071, 0.8663), (0.825, -0.04434, 0.8646), (0.821, -0.0511, 0.8791), (0.825, -0.04941, 0.8755), (0.821, -0.04578, 0.8772)], [], [(14, 16, 3, 1), (20, 22, 17, 13), (21, 9, 4, 15), (2, 5, 11, 7), (8, 10, 23, 19), (0, 1, 2), (3, 4, 5), (6, 7, 8), (9, 10, 11), (12, 13, 14), (15, 16, 17), (18, 19, 20), (21, 22, 23), (6, 0, 2, 7), (1, 3, 5, 2), (4, 9, 11, 5), (10, 8, 7, 11), (18, 6, 8, 19), (9, 21, 23, 10), (22, 20, 19, 23), (12, 18, 20, 13), (21, 15, 17, 22), (16, 14, 13, 17), (0, 12, 14, 1), (15, 4, 3, 16), (6, 18, 12, 0)])
_uv = me_cube_016.uv_layers.new(name='UVMap')
_uv.uv.foreach_set('vector', [0.425, 0.7526, 0.575, 0.7526, 0.575, 0.9974, 0.425, 0.9974, 0.425, 0.5023, 0.575, 0.5023, 0.575, 0.7477, 0.425, 0.7477, 0.6276, 0.5023, 0.8724, 0.5023, 0.8724, 0.7477, 0.6276, 0.7477, 0.425, 0.002273, 0.575, 0.002273, 0.575, 0.2477, 0.425, 0.2477, 0.425, 0.2526, 0.575, 0.2526, 0.575, 0.4974, 0.425, 0.4974, 0.1276, 0.7477, 0.1276, 0.75, 0.125, 0.7477, 0.575, 0.9974, 0.625, 0.9974, 0.575, 1.0, 0.1276, 0.5023, 0.125, 0.5023, 0.1276, 0.5, 0.625, 0.2526, 0.575, 0.2526, 0.575, 0.25, 0.3724, 0.7477, 0.375, 0.7477, 0.3724, 0.75, 0.625, 0.7526, 0.575, 0.7526, 0.575, 0.75, 0.3724, 0.5023, 0.3724, 0.5, 0.375, 0.5023, 0.625, 0.5023, 0.575, 0.5023, 0.575, 0.5, 0.1276, 0.5023, 0.1276, 0.7477, 0.125, 0.7477, 0.125, 0.5023, 0.425, 0.0, 0.575, 0.0, 0.575, 0.002273, 0.425, 0.002273, 0.625, 0.002273, 0.625, 0.2477, 0.575, 0.2477, 0.575, 0.002273, 0.575, 0.2526, 0.425, 0.2526, 0.425, 0.2477, 0.575, 0.2477, 0.3724, 0.5023, 0.1276, 0.5023, 0.1276, 0.5, 0.3724, 0.5, 0.625, 0.2526, 0.625, 0.4974, 0.575, 0.4974, 0.575, 0.2526, 0.575, 0.5023, 0.425, 0.5023, 0.425, 0.4974, 0.575, 0.4974, 0.3724, 0.7477, 0.3724, 0.5023, 0.425, 0.5023, 0.425, 0.7477, 0.6276, 0.5023, 0.6276, 0.7477, 0.575, 0.7477, 0.575, 0.5023, 0.575, 0.7526, 0.425, 0.7526, 0.425, 0.7477, 0.575, 0.7477, 0.1276, 0.7477, 0.3724, 0.7477, 0.3724, 0.75, 0.1276, 0.75, 0.625, 0.7526, 0.625, 0.9974, 0.575, 0.9974, 0.575, 0.7526, 0.1276, 0.5023, 0.3724, 0.5023, 0.3724, 0.7477, 0.1276, 0.7477])
me_cube_016.materials.append(mat_panel)
me_cube_016.update()
me_cube_017 = bpy.data.meshes.new('Cube.017')
me_cube_017.from_pydata([(0.439, 0.01898, 0.8897), (0.439, 0.01367, 0.8917), (0.435, 0.01729, 0.8934), (0.439, 0.008594, 0.9026), (0.439, 0.01053, 0.9079), (0.435, 0.01222, 0.9042), (0.439, 0.4105, 1.072), (0.435, 0.4088, 1.076), (0.439, 0.4124, 1.078), (0.439, 0.4021, 1.09), (0.439, 0.4074, 1.089), (0.435, 0.4037, 1.087), (0.821, 0.01898, 0.8897), (0.825, 0.01729, 0.8934), (0.821, 0.01367, 0.8917), (0.821, 0.01053, 0.9079), (0.821, 0.008594, 0.9026), (0.825, 0.01222, 0.9042), (0.821, 0.4105, 1.072), (0.821, 0.4124, 1.078), (0.825, 0.4088, 1.076), (0.821, 0.4021, 1.09), (0.825, 0.4037, 1.087), (0.821, 0.4074, 1.089)], [], [(14, 16, 3, 1), (20, 22, 17, 13), (21, 9, 4, 15), (2, 5, 11, 7), (8, 10, 23, 19), (0, 1, 2), (3, 4, 5), (6, 7, 8), (9, 10, 11), (12, 13, 14), (15, 16, 17), (18, 19, 20), (21, 22, 23), (6, 0, 2, 7), (1, 3, 5, 2), (4, 9, 11, 5), (10, 8, 7, 11), (18, 6, 8, 19), (9, 21, 23, 10), (22, 20, 19, 23), (12, 18, 20, 13), (21, 15, 17, 22), (16, 14, 13, 17), (0, 12, 14, 1), (15, 4, 3, 16), (6, 18, 12, 0)])
_uv = me_cube_017.uv_layers.new(name='UVMap')
_uv.uv.foreach_set('vector', [0.425, 0.7526, 0.575, 0.7526, 0.575, 0.9974, 0.425, 0.9974, 0.425, 0.5023, 0.575, 0.5023, 0.575, 0.7477, 0.425, 0.7477, 0.6276, 0.5023, 0.8724, 0.5023, 0.8724, 0.7477, 0.6276, 0.7477, 0.425, 0.002273, 0.575, 0.002273, 0.575, 0.2477, 0.425, 0.2477, 0.425, 0.2526, 0.575, 0.2526, 0.575, 0.4974, 0.425, 0.4974, 0.1276, 0.7477, 0.1276, 0.75, 0.125, 0.7477, 0.575, 0.9974, 0.625, 0.9974, 0.575, 1.0, 0.1276, 0.5023, 0.125, 0.5023, 0.1276, 0.5, 0.625, 0.2526, 0.575, 0.2526, 0.575, 0.25, 0.3724, 0.7477, 0.375, 0.7477, 0.3724, 0.75, 0.625, 0.7526, 0.575, 0.7526, 0.575, 0.75, 0.3724, 0.5023, 0.3724, 0.5, 0.375, 0.5023, 0.625, 0.5023, 0.575, 0.5023, 0.575, 0.5, 0.1276, 0.5023, 0.1276, 0.7477, 0.125, 0.7477, 0.125, 0.5023, 0.425, 0.0, 0.575, 0.0, 0.575, 0.002273, 0.425, 0.002273, 0.625, 0.002273, 0.625, 0.2477, 0.575, 0.2477, 0.575, 0.002273, 0.575, 0.2526, 0.425, 0.2526, 0.425, 0.2477, 0.575, 0.2477, 0.3724, 0.5023, 0.1276, 0.5023, 0.1276, 0.5, 0.3724, 0.5, 0.625, 0.2526, 0.625, 0.4974, 0.575, 0.4974, 0.575, 0.2526, 0.575, 0.5023, 0.425, 0.5023, 0.425, 0.4974, 0.575, 0.4974, 0.3724, 0.7477, 0.3724, 0.5023, 0.425, 0.5023, 0.425, 0.7477, 0.6276, 0.5023, 0.6276, 0.7477, 0.575, 0.7477, 0.575, 0.5023, 0.575, 0.7526, 0.425, 0.7526, 0.425, 0.7477, 0.575, 0.7477, 0.1276, 0.7477, 0.3724, 0.7477, 0.3724, 0.75, 0.1276, 0.75, 0.625, 0.7526, 0.625, 0.9974, 0.575, 0.9974, 0.575, 0.7526, 0.1276, 0.5023, 0.3724, 0.5023, 0.3724, 0.7477, 0.1276, 0.7477])
me_cube_017.materials.append(mat_panel)
me_cube_017.update()

# ---- objects
ob_solar_foot = bpy.data.objects.new('Solar foot', me_cube_001)
ob_solar_post = bpy.data.objects.new('Solar post', me_cube_002)
ob_solar_foot_001 = bpy.data.objects.new('Solar foot.001', me_cube_003)
ob_solar_post_001 = bpy.data.objects.new('Solar post.001', me_cube_004)
ob_solar_foot_002 = bpy.data.objects.new('Solar foot.002', me_cube_005)
ob_solar_post_002 = bpy.data.objects.new('Solar post.002', me_cube_006)
ob_solar_foot_003 = bpy.data.objects.new('Solar foot.003', me_cube_007)
ob_solar_post_003 = bpy.data.objects.new('Solar post.003', me_cube_008)
ob_solar_frame = bpy.data.objects.new('Solar frame', me_cube_009)
ob_solar_cell = bpy.data.objects.new('Solar cell', me_cube_010)
ob_solar_cell_001 = bpy.data.objects.new('Solar cell.001', me_cube_011)
ob_solar_cell_002 = bpy.data.objects.new('Solar cell.002', me_cube_012)
ob_solar_cell_003 = bpy.data.objects.new('Solar cell.003', me_cube_013)
ob_solar_cell_004 = bpy.data.objects.new('Solar cell.004', me_cube_014)
ob_solar_cell_005 = bpy.data.objects.new('Solar cell.005', me_cube_015)
ob_solar_cell_006 = bpy.data.objects.new('Solar cell.006', me_cube_016)
ob_solar_cell_007 = bpy.data.objects.new('Solar cell.007', me_cube_017)

# ---- transforms, parenting, visibility, modifiers, constraints
ob_solar_foot.location = (0.0, 0.0, 0.0)
ob_solar_post.location = (0.0, 0.0, 0.0)
ob_solar_foot_001.location = (0.0, 0.0, 0.0)
ob_solar_post_001.location = (0.0, 0.0, 0.0)
ob_solar_foot_002.location = (0.0, 0.0, 0.0)
ob_solar_post_002.location = (0.0, 0.0, 0.0)
ob_solar_foot_003.location = (0.0, 0.0, 0.0)
ob_solar_post_003.location = (0.0, 0.0, 0.0)
ob_solar_frame.location = (0.0, 0.0, 0.0)
ob_solar_cell.location = (0.0, 0.0, 0.0)
ob_solar_cell_001.location = (0.0, 0.0, 0.0)
ob_solar_cell_002.location = (0.0, 0.0, 0.0)
ob_solar_cell_003.location = (0.0, 0.0, 0.0)
ob_solar_cell_004.location = (0.0, 0.0, 0.0)
ob_solar_cell_005.location = (0.0, 0.0, 0.0)
ob_solar_cell_006.location = (0.0, 0.0, 0.0)
ob_solar_cell_007.location = (0.0, 0.0, 0.0)

# ---- collection membership
col_collection.objects.link(ob_solar_foot)
col_collection.objects.link(ob_solar_post)
col_collection.objects.link(ob_solar_foot_001)
col_collection.objects.link(ob_solar_post_001)
col_collection.objects.link(ob_solar_foot_002)
col_collection.objects.link(ob_solar_post_002)
col_collection.objects.link(ob_solar_foot_003)
col_collection.objects.link(ob_solar_post_003)
col_collection.objects.link(ob_solar_frame)
col_collection.objects.link(ob_solar_cell)
col_collection.objects.link(ob_solar_cell_001)
col_collection.objects.link(ob_solar_cell_002)
col_collection.objects.link(ob_solar_cell_003)
col_collection.objects.link(ob_solar_cell_004)
col_collection.objects.link(ob_solar_cell_005)
col_collection.objects.link(ob_solar_cell_006)
col_collection.objects.link(ob_solar_cell_007)

# ---- scene / render settings (as saved in the file)
scene.frame_start = 1; scene.frame_end = 250; scene.frame_set(1)
scene.render.engine = 'BLENDER_EEVEE_NEXT'
bpy.context.view_layer.update()

# ---- added for rendering (the .blend has no active camera and no usable light): camera, sun
cam_auto = bpy.data.cameras.new('AutoCamera')
cam_auto.lens = 50.0
cam_auto.sensor_width = 36.0
cam_auto.clip_end = 1000.0
ob_auto_camera = bpy.data.objects.new('AutoCamera', cam_auto)
scene.collection.objects.link(ob_auto_camera)
ob_auto_camera.location = (2.17414, -2.60896, 2.29612)
ob_auto_camera.rotation_euler = (1.09748, -7.21219e-08, 0.694738)
scene.camera = ob_auto_camera
light_auto_sun = bpy.data.lights.new('AutoSun', 'SUN')
light_auto_sun.energy = 3.0
light_auto_sun.angle = 0.0523599
ob_auto_sun = bpy.data.objects.new('AutoSun', light_auto_sun)
scene.collection.objects.link(ob_auto_sun)
ob_auto_sun.rotation_euler = (0.872665, 0.174533, 0.523599)
bpy.context.view_layer.update()
